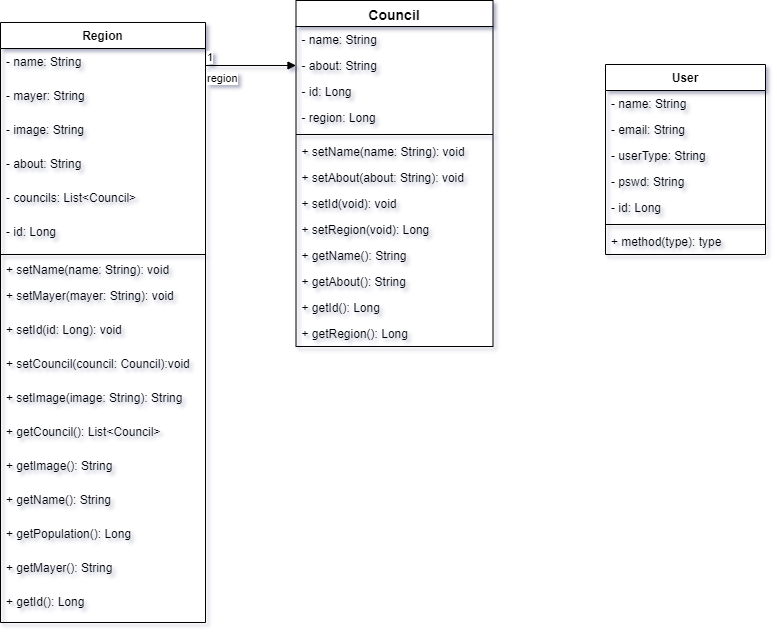

The diagram above was exported from draw.io. Its source (the exported page's mxGraphModel, read from the mxfile embedded in the PNG):
<mxGraphModel dx="1284" dy="746" grid="1" gridSize="10" guides="1" tooltips="1" connect="1" arrows="1" fold="1" page="1" pageScale="1" pageWidth="850" pageHeight="1100" math="0" shadow="0">
  <root>
    <mxCell id="0" />
    <mxCell id="1" parent="0" />
    <mxCell id="2" value="Region" style="swimlane;fontStyle=1;align=center;verticalAlign=top;childLayout=stackLayout;horizontal=1;startSize=26;horizontalStack=0;resizeParent=1;resizeParentMax=0;resizeLast=0;collapsible=1;marginBottom=0;" vertex="1" parent="1">
      <mxGeometry x="45" y="2340" width="205" height="600" as="geometry" />
    </mxCell>
    <mxCell id="3" value="- name: String" style="text;strokeColor=none;fillColor=none;align=left;verticalAlign=top;spacingLeft=4;spacingRight=4;overflow=hidden;rotatable=0;points=[[0,0.5],[1,0.5]];portConstraint=eastwest;" vertex="1" parent="2">
      <mxGeometry y="26" width="205" height="34" as="geometry" />
    </mxCell>
    <mxCell id="4" value="- mayer: String" style="text;strokeColor=none;fillColor=none;align=left;verticalAlign=top;spacingLeft=4;spacingRight=4;overflow=hidden;rotatable=0;points=[[0,0.5],[1,0.5]];portConstraint=eastwest;" vertex="1" parent="2">
      <mxGeometry y="60" width="205" height="34" as="geometry" />
    </mxCell>
    <mxCell id="5" value="- image: String" style="text;strokeColor=none;fillColor=none;align=left;verticalAlign=top;spacingLeft=4;spacingRight=4;overflow=hidden;rotatable=0;points=[[0,0.5],[1,0.5]];portConstraint=eastwest;" vertex="1" parent="2">
      <mxGeometry y="94" width="205" height="34" as="geometry" />
    </mxCell>
    <mxCell id="6" value="- about: String" style="text;strokeColor=none;fillColor=none;align=left;verticalAlign=top;spacingLeft=4;spacingRight=4;overflow=hidden;rotatable=0;points=[[0,0.5],[1,0.5]];portConstraint=eastwest;" vertex="1" parent="2">
      <mxGeometry y="128" width="205" height="34" as="geometry" />
    </mxCell>
    <mxCell id="7" value="- councils: List&lt;Council&gt;" style="text;strokeColor=none;fillColor=none;align=left;verticalAlign=top;spacingLeft=4;spacingRight=4;overflow=hidden;rotatable=0;points=[[0,0.5],[1,0.5]];portConstraint=eastwest;" vertex="1" parent="2">
      <mxGeometry y="162" width="205" height="34" as="geometry" />
    </mxCell>
    <mxCell id="8" value="- id: Long" style="text;strokeColor=none;fillColor=none;align=left;verticalAlign=top;spacingLeft=4;spacingRight=4;overflow=hidden;rotatable=0;points=[[0,0.5],[1,0.5]];portConstraint=eastwest;" vertex="1" parent="2">
      <mxGeometry y="196" width="205" height="34" as="geometry" />
    </mxCell>
    <mxCell id="9" value="" style="line;strokeWidth=1;fillColor=none;align=left;verticalAlign=middle;spacingTop=-1;spacingLeft=3;spacingRight=3;rotatable=0;labelPosition=right;points=[];portConstraint=eastwest;" vertex="1" parent="2">
      <mxGeometry y="230" width="205" height="4" as="geometry" />
    </mxCell>
    <mxCell id="10" value="+ setName(name: String): void" style="text;strokeColor=none;fillColor=none;align=left;verticalAlign=top;spacingLeft=4;spacingRight=4;overflow=hidden;rotatable=0;points=[[0,0.5],[1,0.5]];portConstraint=eastwest;" vertex="1" parent="2">
      <mxGeometry y="234" width="205" height="26" as="geometry" />
    </mxCell>
    <mxCell id="11" value="+ setMayer(mayer: String): void" style="text;strokeColor=none;fillColor=none;align=left;verticalAlign=top;spacingLeft=4;spacingRight=4;overflow=hidden;rotatable=0;points=[[0,0.5],[1,0.5]];portConstraint=eastwest;" vertex="1" parent="2">
      <mxGeometry y="260" width="205" height="34" as="geometry" />
    </mxCell>
    <mxCell id="12" value="+ setId(id: Long): void" style="text;strokeColor=none;fillColor=none;align=left;verticalAlign=top;spacingLeft=4;spacingRight=4;overflow=hidden;rotatable=0;points=[[0,0.5],[1,0.5]];portConstraint=eastwest;" vertex="1" parent="2">
      <mxGeometry y="294" width="205" height="34" as="geometry" />
    </mxCell>
    <mxCell id="13" value="+ setCouncil(council: Council):void" style="text;strokeColor=none;fillColor=none;align=left;verticalAlign=top;spacingLeft=4;spacingRight=4;overflow=hidden;rotatable=0;points=[[0,0.5],[1,0.5]];portConstraint=eastwest;" vertex="1" parent="2">
      <mxGeometry y="328" width="205" height="34" as="geometry" />
    </mxCell>
    <mxCell id="14" value="+ setImage(image: String): String" style="text;strokeColor=none;fillColor=none;align=left;verticalAlign=top;spacingLeft=4;spacingRight=4;overflow=hidden;rotatable=0;points=[[0,0.5],[1,0.5]];portConstraint=eastwest;" vertex="1" parent="2">
      <mxGeometry y="362" width="205" height="34" as="geometry" />
    </mxCell>
    <mxCell id="15" value="+ getCouncil(): List&lt;Council&gt;" style="text;strokeColor=none;fillColor=none;align=left;verticalAlign=top;spacingLeft=4;spacingRight=4;overflow=hidden;rotatable=0;points=[[0,0.5],[1,0.5]];portConstraint=eastwest;" vertex="1" parent="2">
      <mxGeometry y="396" width="205" height="34" as="geometry" />
    </mxCell>
    <mxCell id="16" value="+ getImage(): String" style="text;strokeColor=none;fillColor=none;align=left;verticalAlign=top;spacingLeft=4;spacingRight=4;overflow=hidden;rotatable=0;points=[[0,0.5],[1,0.5]];portConstraint=eastwest;" vertex="1" parent="2">
      <mxGeometry y="430" width="205" height="34" as="geometry" />
    </mxCell>
    <mxCell id="17" value="+ getName(): String" style="text;strokeColor=none;fillColor=none;align=left;verticalAlign=top;spacingLeft=4;spacingRight=4;overflow=hidden;rotatable=0;points=[[0,0.5],[1,0.5]];portConstraint=eastwest;" vertex="1" parent="2">
      <mxGeometry y="464" width="205" height="34" as="geometry" />
    </mxCell>
    <mxCell id="18" value="+ getPopulation(): Long" style="text;strokeColor=none;fillColor=none;align=left;verticalAlign=top;spacingLeft=4;spacingRight=4;overflow=hidden;rotatable=0;points=[[0,0.5],[1,0.5]];portConstraint=eastwest;" vertex="1" parent="2">
      <mxGeometry y="498" width="205" height="34" as="geometry" />
    </mxCell>
    <mxCell id="19" value="+ getMayer(): String" style="text;strokeColor=none;fillColor=none;align=left;verticalAlign=top;spacingLeft=4;spacingRight=4;overflow=hidden;rotatable=0;points=[[0,0.5],[1,0.5]];portConstraint=eastwest;" vertex="1" parent="2">
      <mxGeometry y="532" width="205" height="34" as="geometry" />
    </mxCell>
    <mxCell id="20" value="+ getId(): Long" style="text;strokeColor=none;fillColor=none;align=left;verticalAlign=top;spacingLeft=4;spacingRight=4;overflow=hidden;rotatable=0;points=[[0,0.5],[1,0.5]];portConstraint=eastwest;" vertex="1" parent="2">
      <mxGeometry y="566" width="205" height="34" as="geometry" />
    </mxCell>
    <mxCell id="21" value="Council" style="swimlane;fontStyle=1;align=center;verticalAlign=top;childLayout=stackLayout;horizontal=1;startSize=26;horizontalStack=0;resizeParent=1;resizeParentMax=0;resizeLast=0;collapsible=1;marginBottom=0;fontSize=14;" vertex="1" parent="1">
      <mxGeometry x="340.5" y="2318" width="197" height="346" as="geometry" />
    </mxCell>
    <mxCell id="22" value="- name: String" style="text;strokeColor=none;fillColor=none;align=left;verticalAlign=top;spacingLeft=4;spacingRight=4;overflow=hidden;rotatable=0;points=[[0,0.5],[1,0.5]];portConstraint=eastwest;" vertex="1" parent="21">
      <mxGeometry y="26" width="197" height="26" as="geometry" />
    </mxCell>
    <mxCell id="23" value="- about: String" style="text;strokeColor=none;fillColor=none;align=left;verticalAlign=top;spacingLeft=4;spacingRight=4;overflow=hidden;rotatable=0;points=[[0,0.5],[1,0.5]];portConstraint=eastwest;" vertex="1" parent="21">
      <mxGeometry y="52" width="197" height="26" as="geometry" />
    </mxCell>
    <mxCell id="24" value="- id: Long" style="text;strokeColor=none;fillColor=none;align=left;verticalAlign=top;spacingLeft=4;spacingRight=4;overflow=hidden;rotatable=0;points=[[0,0.5],[1,0.5]];portConstraint=eastwest;" vertex="1" parent="21">
      <mxGeometry y="78" width="197" height="26" as="geometry" />
    </mxCell>
    <mxCell id="25" value="- region: Long" style="text;strokeColor=none;fillColor=none;align=left;verticalAlign=top;spacingLeft=4;spacingRight=4;overflow=hidden;rotatable=0;points=[[0,0.5],[1,0.5]];portConstraint=eastwest;" vertex="1" parent="21">
      <mxGeometry y="104" width="197" height="26" as="geometry" />
    </mxCell>
    <mxCell id="26" value="" style="line;strokeWidth=1;fillColor=none;align=left;verticalAlign=middle;spacingTop=-1;spacingLeft=3;spacingRight=3;rotatable=0;labelPosition=right;points=[];portConstraint=eastwest;" vertex="1" parent="21">
      <mxGeometry y="130" width="197" height="8" as="geometry" />
    </mxCell>
    <mxCell id="27" value="+ setName(name: String): void" style="text;strokeColor=none;fillColor=none;align=left;verticalAlign=top;spacingLeft=4;spacingRight=4;overflow=hidden;rotatable=0;points=[[0,0.5],[1,0.5]];portConstraint=eastwest;" vertex="1" parent="21">
      <mxGeometry y="138" width="197" height="26" as="geometry" />
    </mxCell>
    <mxCell id="28" value="+ setAbout(about: String): void" style="text;strokeColor=none;fillColor=none;align=left;verticalAlign=top;spacingLeft=4;spacingRight=4;overflow=hidden;rotatable=0;points=[[0,0.5],[1,0.5]];portConstraint=eastwest;" vertex="1" parent="21">
      <mxGeometry y="164" width="197" height="26" as="geometry" />
    </mxCell>
    <mxCell id="29" value="+ setId(void): void" style="text;strokeColor=none;fillColor=none;align=left;verticalAlign=top;spacingLeft=4;spacingRight=4;overflow=hidden;rotatable=0;points=[[0,0.5],[1,0.5]];portConstraint=eastwest;" vertex="1" parent="21">
      <mxGeometry y="190" width="197" height="26" as="geometry" />
    </mxCell>
    <mxCell id="30" value="+ setRegion(void): Long" style="text;strokeColor=none;fillColor=none;align=left;verticalAlign=top;spacingLeft=4;spacingRight=4;overflow=hidden;rotatable=0;points=[[0,0.5],[1,0.5]];portConstraint=eastwest;" vertex="1" parent="21">
      <mxGeometry y="216" width="197" height="26" as="geometry" />
    </mxCell>
    <mxCell id="31" value="+ getName(): String" style="text;strokeColor=none;fillColor=none;align=left;verticalAlign=top;spacingLeft=4;spacingRight=4;overflow=hidden;rotatable=0;points=[[0,0.5],[1,0.5]];portConstraint=eastwest;" vertex="1" parent="21">
      <mxGeometry y="242" width="197" height="26" as="geometry" />
    </mxCell>
    <mxCell id="32" value="+ getAbout(): String" style="text;strokeColor=none;fillColor=none;align=left;verticalAlign=top;spacingLeft=4;spacingRight=4;overflow=hidden;rotatable=0;points=[[0,0.5],[1,0.5]];portConstraint=eastwest;" vertex="1" parent="21">
      <mxGeometry y="268" width="197" height="26" as="geometry" />
    </mxCell>
    <mxCell id="33" value="+ getId(): Long" style="text;strokeColor=none;fillColor=none;align=left;verticalAlign=top;spacingLeft=4;spacingRight=4;overflow=hidden;rotatable=0;points=[[0,0.5],[1,0.5]];portConstraint=eastwest;" vertex="1" parent="21">
      <mxGeometry y="294" width="197" height="26" as="geometry" />
    </mxCell>
    <mxCell id="34" value="+ getRegion(): Long" style="text;strokeColor=none;fillColor=none;align=left;verticalAlign=top;spacingLeft=4;spacingRight=4;overflow=hidden;rotatable=0;points=[[0,0.5],[1,0.5]];portConstraint=eastwest;" vertex="1" parent="21">
      <mxGeometry y="320" width="197" height="26" as="geometry" />
    </mxCell>
    <mxCell id="35" value="region" style="endArrow=block;endFill=1;html=1;edgeStyle=orthogonalEdgeStyle;align=left;verticalAlign=top;exitX=1;exitY=0.5;exitDx=0;exitDy=0;entryX=0;entryY=0.5;entryDx=0;entryDy=0;" edge="1" source="3" target="23" parent="1">
      <mxGeometry x="-1" relative="1" as="geometry">
        <mxPoint x="230" y="2359" as="sourcePoint" />
        <mxPoint x="490" y="2359" as="targetPoint" />
      </mxGeometry>
    </mxCell>
    <mxCell id="36" value="1" style="edgeLabel;resizable=0;html=1;align=left;verticalAlign=bottom;" connectable="0" vertex="1" parent="35">
      <mxGeometry x="-1" relative="1" as="geometry" />
    </mxCell>
    <mxCell id="37" value="User" style="swimlane;fontStyle=1;align=center;verticalAlign=top;childLayout=stackLayout;horizontal=1;startSize=26;horizontalStack=0;resizeParent=1;resizeParentMax=0;resizeLast=0;collapsible=1;marginBottom=0;" vertex="1" parent="1">
      <mxGeometry x="650" y="2382" width="160" height="190" as="geometry" />
    </mxCell>
    <mxCell id="38" value="- name: String" style="text;strokeColor=none;fillColor=none;align=left;verticalAlign=top;spacingLeft=4;spacingRight=4;overflow=hidden;rotatable=0;points=[[0,0.5],[1,0.5]];portConstraint=eastwest;" vertex="1" parent="37">
      <mxGeometry y="26" width="160" height="26" as="geometry" />
    </mxCell>
    <mxCell id="39" value="- email: String" style="text;strokeColor=none;fillColor=none;align=left;verticalAlign=top;spacingLeft=4;spacingRight=4;overflow=hidden;rotatable=0;points=[[0,0.5],[1,0.5]];portConstraint=eastwest;" vertex="1" parent="37">
      <mxGeometry y="52" width="160" height="26" as="geometry" />
    </mxCell>
    <mxCell id="40" value="- userType: String" style="text;strokeColor=none;fillColor=none;align=left;verticalAlign=top;spacingLeft=4;spacingRight=4;overflow=hidden;rotatable=0;points=[[0,0.5],[1,0.5]];portConstraint=eastwest;" vertex="1" parent="37">
      <mxGeometry y="78" width="160" height="26" as="geometry" />
    </mxCell>
    <mxCell id="41" value="- pswd: String" style="text;strokeColor=none;fillColor=none;align=left;verticalAlign=top;spacingLeft=4;spacingRight=4;overflow=hidden;rotatable=0;points=[[0,0.5],[1,0.5]];portConstraint=eastwest;" vertex="1" parent="37">
      <mxGeometry y="104" width="160" height="26" as="geometry" />
    </mxCell>
    <mxCell id="42" value="- id: Long" style="text;strokeColor=none;fillColor=none;align=left;verticalAlign=top;spacingLeft=4;spacingRight=4;overflow=hidden;rotatable=0;points=[[0,0.5],[1,0.5]];portConstraint=eastwest;" vertex="1" parent="37">
      <mxGeometry y="130" width="160" height="26" as="geometry" />
    </mxCell>
    <mxCell id="43" value="" style="line;strokeWidth=1;fillColor=none;align=left;verticalAlign=middle;spacingTop=-1;spacingLeft=3;spacingRight=3;rotatable=0;labelPosition=right;points=[];portConstraint=eastwest;" vertex="1" parent="37">
      <mxGeometry y="156" width="160" height="8" as="geometry" />
    </mxCell>
    <mxCell id="44" value="+ method(type): type" style="text;strokeColor=none;fillColor=none;align=left;verticalAlign=top;spacingLeft=4;spacingRight=4;overflow=hidden;rotatable=0;points=[[0,0.5],[1,0.5]];portConstraint=eastwest;" vertex="1" parent="37">
      <mxGeometry y="164" width="160" height="26" as="geometry" />
    </mxCell>
  </root>
</mxGraphModel>